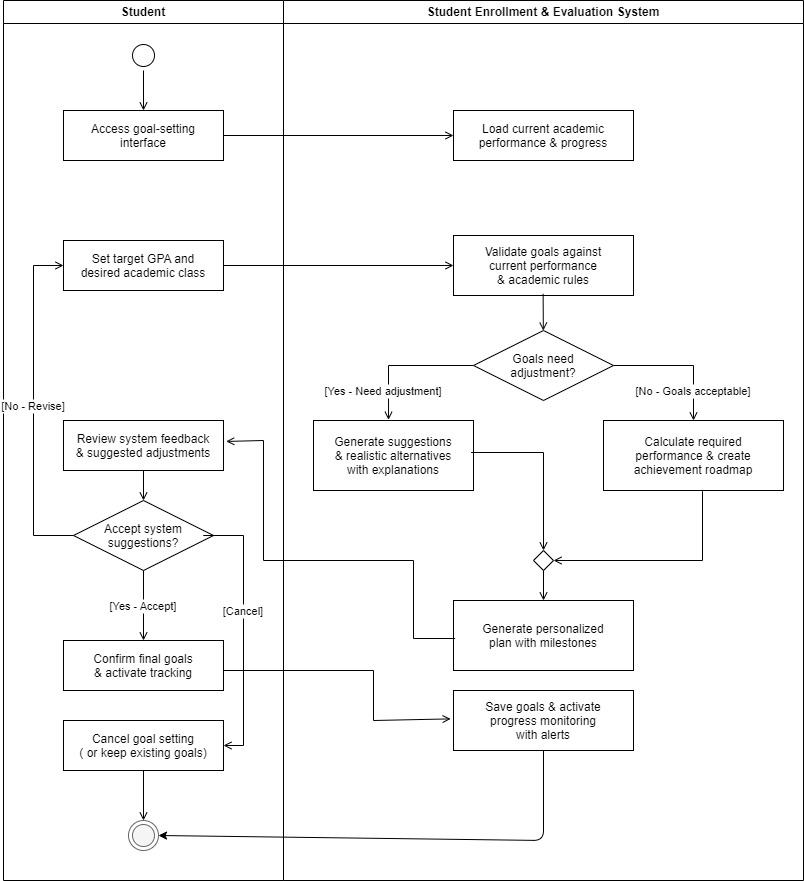

The diagram above was exported from draw.io. Its source (the exported page's mxGraphModel, read from the mxfile embedded in the PNG):
<mxGraphModel dx="508" dy="655" grid="1" gridSize="10" guides="1" tooltips="1" connect="1" arrows="1" fold="1" page="1" pageScale="1" pageWidth="1600" pageHeight="1000" math="0" shadow="0">
  <root>
    <mxCell id="0" />
    <mxCell id="1" parent="0" />
    <mxCell id="lane_student" value="Student" style="swimlane;whiteSpace=wrap" parent="1" vertex="1">
      <mxGeometry x="60" y="40" width="280" height="880" as="geometry" />
    </mxCell>
    <mxCell id="start" value="" style="ellipse;shape=startState;fillColor=#FFFFFF;strokeColor=#000000;" parent="lane_student" vertex="1">
      <mxGeometry x="125" y="40" width="30" height="30" as="geometry" />
    </mxCell>
    <mxCell id="a1" value="Access goal-setting&#10;interface" style="" parent="lane_student" vertex="1">
      <mxGeometry x="60" y="110" width="160" height="50" as="geometry" />
    </mxCell>
    <mxCell id="a3" value="Set target GPA and&#10;desired academic class" style="" parent="lane_student" vertex="1">
      <mxGeometry x="60" y="240" width="160" height="50" as="geometry" />
    </mxCell>
    <mxCell id="a8" value="Review system feedback&#10;&amp; suggested adjustments" style="" parent="lane_student" vertex="1">
      <mxGeometry x="60" y="420" width="160" height="50" as="geometry" />
    </mxCell>
    <mxCell id="d_student" value="Accept system&#10;suggestions?" style="rhombus;fillColor=#ffffff;strokeColor=#000000;fontColor=#000000;" parent="lane_student" vertex="1">
      <mxGeometry x="70" y="500" width="140" height="70" as="geometry" />
    </mxCell>
    <mxCell id="a9" value="Confirm final goals&#10;&amp; activate tracking" style="" parent="lane_student" vertex="1">
      <mxGeometry x="60" y="640" width="160" height="50" as="geometry" />
    </mxCell>
    <mxCell id="a_cancel" value="Cancel goal setting&#10;( or keep existing goals)" style="" parent="lane_student" vertex="1">
      <mxGeometry x="60" y="720" width="160" height="50" as="geometry" />
    </mxCell>
    <mxCell id="end" value="" style="ellipse;shape=endState;fillColor=#f5f5f5;strokeColor=#666666" parent="lane_student" vertex="1">
      <mxGeometry x="125" y="820" width="30" height="30" as="geometry" />
    </mxCell>
    <mxCell id="e1" value="" style="endArrow=open;strokeColor=#000000;endFill=1;rounded=0" parent="lane_student" source="start" target="a1" edge="1">
      <mxGeometry relative="1" as="geometry" />
    </mxCell>
    <mxCell id="e8" value="" style="endArrow=open;strokeColor=#000000;endFill=1;rounded=0" parent="lane_student" target="d_student" edge="1">
      <mxGeometry relative="1" as="geometry">
        <mxPoint x="140" y="470" as="sourcePoint" />
      </mxGeometry>
    </mxCell>
    <mxCell id="e_accept" value="[Yes - Accept]" style="endArrow=open;strokeColor=#000000;endFill=1;rounded=0" parent="lane_student" source="d_student" target="a9" edge="1">
      <mxGeometry relative="1" as="geometry" />
    </mxCell>
    <mxCell id="e_reject" value="[No - Revise]" style="endArrow=open;strokeColor=#000000;endFill=1;rounded=0" parent="lane_student" source="d_student" edge="1">
      <mxGeometry relative="1" as="geometry">
        <Array as="points">
          <mxPoint x="30" y="535" />
          <mxPoint x="30" y="265" />
        </Array>
        <mxPoint x="60" y="265" as="targetPoint" />
      </mxGeometry>
    </mxCell>
    <mxCell id="e_cancel" value="[Cancel]" style="endArrow=open;strokeColor=#000000;endFill=1;rounded=0" parent="lane_student" source="d_student" edge="1">
      <mxGeometry x="-0.1071" relative="1" as="geometry">
        <Array as="points">
          <mxPoint x="200" y="535" />
          <mxPoint x="240" y="535" />
          <mxPoint x="240" y="745" />
        </Array>
        <mxPoint x="220" y="745" as="targetPoint" />
        <mxPoint as="offset" />
      </mxGeometry>
    </mxCell>
    <mxCell id="e_cancel_end" value="" style="endArrow=open;strokeColor=#000000;endFill=1;rounded=0" parent="lane_student" target="end" edge="1">
      <mxGeometry relative="1" as="geometry">
        <mxPoint x="140" y="770" as="sourcePoint" />
      </mxGeometry>
    </mxCell>
    <mxCell id="lane_system" value="Student Enrollment &amp; Evaluation System" style="swimlane;whiteSpace=wrap" parent="1" vertex="1">
      <mxGeometry x="340" y="40" width="520" height="880" as="geometry" />
    </mxCell>
    <mxCell id="a2" value="Load current academic&#10;performance &amp; progress" style="" parent="lane_system" vertex="1">
      <mxGeometry x="170" y="110" width="180" height="50" as="geometry" />
    </mxCell>
    <mxCell id="a4" value="Validate goals against&#10;current performance&#10;&amp; academic rules" style="" parent="lane_system" vertex="1">
      <mxGeometry x="170" y="235" width="180" height="60" as="geometry" />
    </mxCell>
    <mxCell id="d1" value="Goals need&#10;adjustment?" style="rhombus;fillColor=#ffffff;strokeColor=#000000;fontColor=#000000;" parent="lane_system" vertex="1">
      <mxGeometry x="190" y="330" width="140" height="70" as="geometry" />
    </mxCell>
    <mxCell id="a5_suggest" value="Generate suggestions&#10;&amp; realistic alternatives&#10;with explanations" style="" parent="lane_system" vertex="1">
      <mxGeometry x="30" y="420" width="160" height="70" as="geometry" />
    </mxCell>
    <mxCell id="a5" value="Calculate required&#10;performance &amp; create&#10;achievement roadmap" style="" parent="lane_system" vertex="1">
      <mxGeometry x="320" y="420" width="180" height="70" as="geometry" />
    </mxCell>
    <mxCell id="a6" value="Generate personalized &#10;plan with milestones" style="" parent="lane_system" vertex="1">
      <mxGeometry x="170" y="600" width="180" height="70" as="geometry" />
    </mxCell>
    <mxCell id="a7" value="Save goals &amp; activate&#10;progress monitoring&#10;with alerts" style="" parent="lane_system" vertex="1">
      <mxGeometry x="170" y="690" width="180" height="60" as="geometry" />
    </mxCell>
    <mxCell id="e4" value="" style="endArrow=open;strokeColor=#000000;endFill=1;rounded=0;exitX=0.498;exitY=0.972;exitDx=0;exitDy=0;exitPerimeter=0;" parent="lane_system" source="a4" target="d1" edge="1">
      <mxGeometry relative="1" as="geometry">
        <mxPoint x="260" y="300" as="sourcePoint" />
      </mxGeometry>
    </mxCell>
    <mxCell id="e5a" value="[Yes - Need adjustment]" style="endArrow=open;strokeColor=#000000;endFill=1;rounded=0;entryX=0.469;entryY=-0.01;entryDx=0;entryDy=0;entryPerimeter=0;" parent="lane_system" source="d1" target="a5_suggest" edge="1">
      <mxGeometry x="0.5793" y="-5" relative="1" as="geometry">
        <Array as="points">
          <mxPoint x="105" y="365" />
        </Array>
        <mxPoint as="offset" />
      </mxGeometry>
    </mxCell>
    <mxCell id="e5b" value="[No - Goals acceptable]" style="endArrow=open;strokeColor=#000000;endFill=1;rounded=0" parent="lane_system" source="d1" edge="1">
      <mxGeometry x="0.5556" relative="1" as="geometry">
        <mxPoint x="410" y="420" as="targetPoint" />
        <Array as="points">
          <mxPoint x="410" y="365" />
        </Array>
        <mxPoint as="offset" />
      </mxGeometry>
    </mxCell>
    <mxCell id="merge1" value="" style="rhombus;fillColor=#ffffff;strokeColor=#000000;" parent="lane_system" vertex="1">
      <mxGeometry x="250" y="550" width="20" height="20" as="geometry" />
    </mxCell>
    <mxCell id="e_suggest_merge" value="" style="endArrow=open;strokeColor=#000000;endFill=1;rounded=0;exitX=0.985;exitY=0.457;exitDx=0;exitDy=0;exitPerimeter=0;" parent="lane_system" source="a5_suggest" target="merge1" edge="1">
      <mxGeometry relative="1" as="geometry">
        <Array as="points">
          <mxPoint x="260" y="452" />
        </Array>
      </mxGeometry>
    </mxCell>
    <mxCell id="e_accept_merge" value="" style="endArrow=open;strokeColor=#000000;endFill=1;rounded=0;entryX=1;entryY=0.5;entryDx=0;entryDy=0;exitX=0.55;exitY=1.01;exitDx=0;exitDy=0;exitPerimeter=0;" parent="lane_system" source="a5" target="merge1" edge="1">
      <mxGeometry relative="1" as="geometry">
        <mxPoint x="250" y="530" as="targetPoint" />
        <Array as="points">
          <mxPoint x="419" y="560" />
        </Array>
      </mxGeometry>
    </mxCell>
    <mxCell id="e_merge_plan" value="" style="endArrow=open;strokeColor=#000000;endFill=1;rounded=0" parent="lane_system" source="merge1" edge="1">
      <mxGeometry relative="1" as="geometry">
        <mxPoint x="260" y="600" as="targetPoint" />
      </mxGeometry>
    </mxCell>
    <mxCell id="ex1" value="" style="endArrow=open;strokeColor=#000000;endFill=1;rounded=0" parent="1" source="a1" target="a2" edge="1">
      <mxGeometry relative="1" as="geometry" />
    </mxCell>
    <mxCell id="ex2" value="" style="endArrow=open;strokeColor=#000000;endFill=1;rounded=0" parent="1" edge="1">
      <mxGeometry relative="1" as="geometry">
        <mxPoint x="280" y="305" as="sourcePoint" />
        <mxPoint x="510" y="305" as="targetPoint" />
      </mxGeometry>
    </mxCell>
    <mxCell id="ex3" value="" style="endArrow=open;strokeColor=#000000;endFill=1;rounded=0;entryX=1.017;entryY=0.419;entryDx=0;entryDy=0;entryPerimeter=0;exitX=0.009;exitY=0.543;exitDx=0;exitDy=0;exitPerimeter=0;" parent="1" source="a6" target="a8" edge="1">
      <mxGeometry relative="1" as="geometry">
        <Array as="points">
          <mxPoint x="470" y="678" />
          <mxPoint x="470" y="600" />
          <mxPoint x="320" y="600" />
          <mxPoint x="320" y="480" />
        </Array>
      </mxGeometry>
    </mxCell>
    <mxCell id="ex4" value="" style="endArrow=open;strokeColor=#000000;endFill=1;rounded=0;entryX=-0.016;entryY=0.473;entryDx=0;entryDy=0;entryPerimeter=0;" parent="1" target="a7" edge="1">
      <mxGeometry relative="1" as="geometry">
        <mxPoint x="280" y="710" as="sourcePoint" />
        <mxPoint x="570" y="790" as="targetPoint" />
        <Array as="points">
          <mxPoint x="430" y="710" />
          <mxPoint x="430" y="760" />
        </Array>
      </mxGeometry>
    </mxCell>
    <mxCell id="3" style="edgeStyle=none;html=1;entryX=1;entryY=0.5;entryDx=0;entryDy=0;" parent="1" target="end" edge="1">
      <mxGeometry relative="1" as="geometry">
        <mxPoint x="600" y="790" as="sourcePoint" />
        <Array as="points">
          <mxPoint x="600" y="880" />
        </Array>
      </mxGeometry>
    </mxCell>
  </root>
</mxGraphModel>